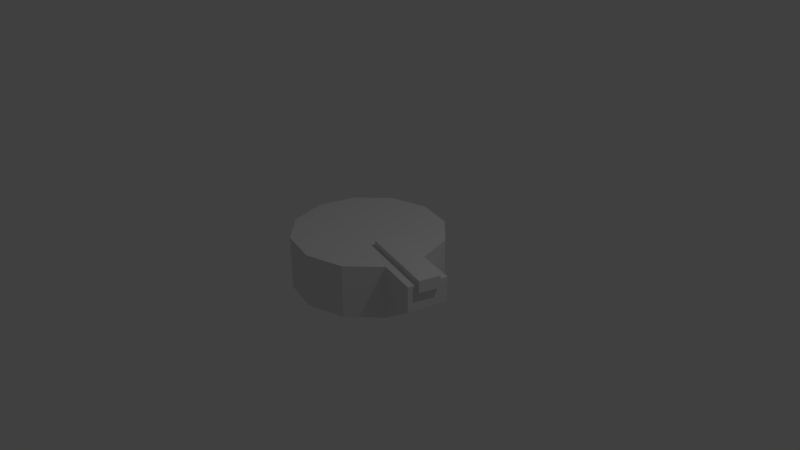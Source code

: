 # Source: rotor.blend  (saved by Blender 2.78.0; exported with 4.5.12 LTS)
import bpy
from mathutils import Matrix  # noqa: F401  (used for matrix-valued properties, if any)

bpy.ops.wm.read_factory_settings(use_empty=True)
scene = bpy.context.scene
scene.name = 'Scene'

# ---- collections
col_collection_1 = bpy.data.collections.new('Collection 1'); scene.collection.children.link(col_collection_1)

# ---- world
world_world = bpy.data.worlds.new('World'); scene.world = world_world
world_world.color = (0.05088, 0.05088, 0.05088)
world_world.use_sun_shadow = False
world_world.sun_shadow_jitter_overblur = 0.0
world_world.cycles.sampling_method = 'MANUAL'

# ---- cameras
cam_camera = bpy.data.cameras.new('Camera')
cam_camera.clip_end = 100.0
cam_camera.lens = 35.0
cam_camera.sensor_width = 32.0
cam_camera.sensor_height = 18.0
cam_camera.ortho_scale = 7.314
cam_camera.dof.focus_distance = 0.0
cam_camera.dof.aperture_fstop = 128.0

# ---- lights
light_lamp = bpy.data.lights.new('Lamp', 'POINT')
light_lamp.transmission_factor = 0.0
light_lamp.cutoff_distance = 30.0
light_lamp.energy = 100.0
light_lamp.shadow_buffer_clip_start = 1.001
light_lamp.shadow_soft_size = 0.1
light_lamp.shadow_maximum_resolution = 0.006
light_lamp.use_absolute_resolution = True

# ---- meshes
me_cube_001 = bpy.data.meshes.new('Cube.001')
me_cube_001.from_pydata([(-0.4462, -1.0, -1.0), (-0.4462, -1.0, 0.08071), (-0.4462, 1.0, -1.0), (-0.4462, 1.0, 0.08071), (3.144, -1.0, -1.0), (3.144, -1.0, 0.08071), (3.144, 1.0, -1.0), (3.144, 1.0, 0.08071)], [], [(0, 1, 3, 2), (2, 3, 7, 6), (6, 7, 5, 4), (4, 5, 1, 0), (2, 6, 4, 0), (7, 3, 1, 5)])
me_cube_001.use_remesh_preserve_volume = False
me_cube_001.use_remesh_preserve_attributes = False
me_cube_001.use_mirror_vertex_groups = False
me_cube_001.update()
me_cylinder = bpy.data.meshes.new('Cylinder')
me_cylinder.from_pydata([(0.0, 1.0, -1.0), (0.0, 1.0, 1.0), (0.5, 0.866, -1.0), (0.5, 0.866, 1.0), (0.866, 0.5, -1.0), (0.866, 0.5, 1.0), (1.0, -4.371e-08, -1.0), (1.0, -4.371e-08, 1.0), (0.866, -0.5, -1.0), (0.866, -0.5, 1.0), (0.5, -0.866, -1.0), (0.5, -0.866, 1.0), (1.51e-07, -1.0, -1.0), (1.51e-07, -1.0, 1.0), (-0.5, -0.866, -1.0), (-0.5, -0.866, 1.0), (-0.866, -0.5, -1.0), (-0.866, -0.5, 1.0), (-1.0, -4.649e-07, -1.0), (-1.0, -4.649e-07, 1.0), (-0.866, 0.5, -1.0), (-0.866, 0.5, 1.0), (-0.5, 0.866, -1.0), (-0.5, 0.866, 1.0), (0.0, 1.0, 0.462), (0.5, 0.866, 0.462), (0.866, 0.5, 0.462), (1.0, -4.371e-08, 0.462), (0.866, -0.5, 0.462), (0.5, -0.866, 0.462), (1.51e-07, -1.0, 0.462), (-0.5, -0.866, 0.462), (-0.866, -0.5, 0.462), (-1.0, -4.649e-07, 0.462), (-0.866, 0.5, 0.462), (-0.5, 0.866, 0.462), (1.517, -0.1384, 0.462), (1.517, -0.1384, 0.05584), (1.383, -0.6384, 0.05584), (1.383, -0.6384, 1.0), (1.517, -0.1384, 1.0), (1.383, -0.6384, 0.462)], [], [(24, 1, 3, 25), (25, 3, 5, 26), (26, 5, 7, 27), (8, 6, 37, 38), (28, 9, 11, 29), (29, 11, 13, 30), (30, 13, 15, 31), (31, 15, 17, 32), (32, 17, 19, 33), (33, 19, 21, 34), (3, 1, 23, 21, 19, 17, 15, 13, 11, 9, 7, 5), (34, 21, 23, 35), (35, 23, 1, 24), (0, 2, 4, 6, 8, 10, 12, 14, 16, 18, 20, 22), (22, 35, 24, 0), (20, 34, 35, 22), (18, 33, 34, 20), (16, 32, 33, 18), (14, 31, 32, 16), (12, 30, 31, 14), (10, 29, 30, 12), (8, 28, 29, 10), (28, 8, 38, 41), (4, 26, 27, 6), (2, 25, 26, 4), (0, 24, 25, 2), (36, 40, 39, 41), (37, 36, 41, 38), (27, 7, 40, 36), (7, 9, 39, 40), (6, 27, 36, 37), (9, 28, 41, 39)])
me_cylinder.use_remesh_preserve_volume = False
me_cylinder.use_remesh_preserve_attributes = False
me_cylinder.use_mirror_vertex_groups = False
me_cylinder.update()

# ---- objects
ob_cube = bpy.data.objects.new('Cube', me_cube_001)
ob_cylinder = bpy.data.objects.new('Cylinder', me_cylinder)
ob_lamp = bpy.data.objects.new('Lamp', light_lamp)
ob_camera = bpy.data.objects.new('Camera', cam_camera)

# ---- transforms, parenting, visibility, modifiers, constraints
ob_cube.location = (0.5625, -0.1449, 0.4158)
ob_cube.rotation_euler = (0.005167, 0.0009982, -0.272)
ob_cube.scale = (0.3099, 0.1393, 0.1459)
ob_cube.lineart.crease_threshold = 0.0
ob_cylinder.location = (0.0, 0.0, 0.0)
ob_cylinder.scale = (1.0, 1.0, 0.3501)
ob_cylinder.lineart.crease_threshold = 0.0
ob_lamp.location = (4.076, 1.005, 5.904)
ob_lamp.rotation_euler = (0.6503, 0.05522, 1.866)
ob_lamp.lock_rotations_4d = False
ob_lamp.empty_display_type = 'ARROWS'
ob_lamp.color = (0.0, 0.0, 0.0, 0.0)
ob_lamp.lineart.crease_threshold = 0.0
ob_camera.location = (7.481, -6.508, 5.344)
ob_camera.rotation_euler = (1.109, 0.0, 0.8149)
ob_camera.lock_rotations_4d = False
ob_camera.empty_display_type = 'ARROWS'
ob_camera.color = (0.0, 0.0, 0.0, 0.0)
ob_camera.display_type = 'WIRE'
ob_camera.lineart.crease_threshold = 0.0

# ---- collection membership
col_collection_1.objects.link(ob_cube)
col_collection_1.objects.link(ob_cylinder)
col_collection_1.objects.link(ob_lamp)
col_collection_1.objects.link(ob_camera)

# ---- scene / render settings (as saved in the file)
scene.camera = ob_camera
scene.frame_start = 1; scene.frame_end = 250; scene.frame_set(1)
scene.render.engine = 'BLENDER_EEVEE_NEXT'
scene.render.resolution_percentage = 50
scene.render.dither_intensity = 0.0
scene.cycles.use_denoising = False
scene.cycles.samples = 128
scene.cycles.sampling_pattern = 'TABULATED_SOBOL'
scene.cycles.light_sampling_threshold = 0.0
scene.cycles.use_adaptive_sampling = False
scene.cycles.use_light_tree = False
scene.cycles.blur_glossy = 0.0
scene.cycles.sample_clamp_indirect = 0.0
scene.view_settings.view_transform = 'Standard'
bpy.context.view_layer.update()
